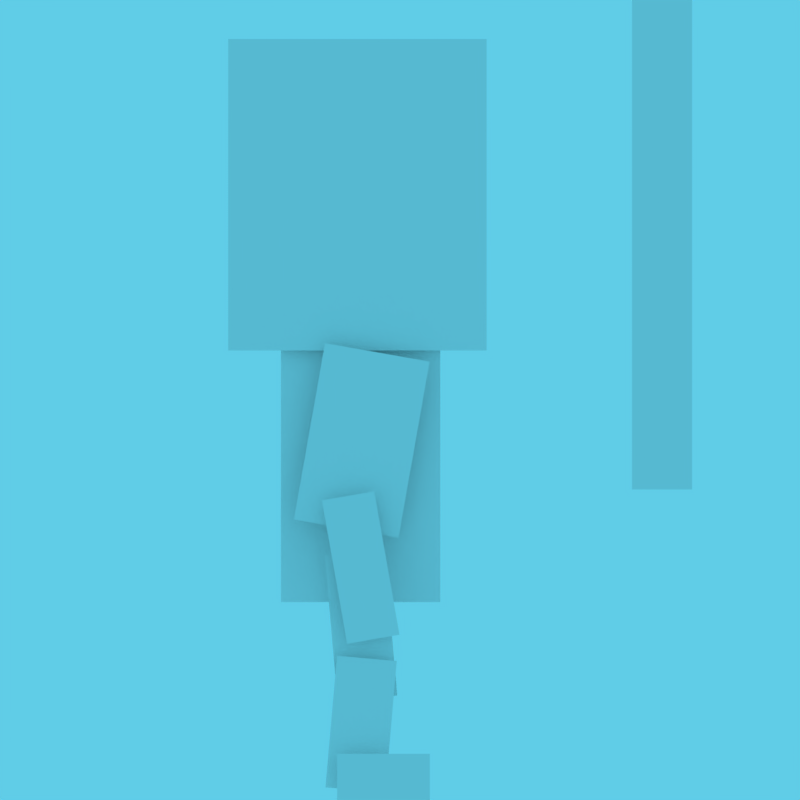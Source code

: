 # Source: cookieneg.blend  (saved by Blender 2.79.0; exported with 4.5.12 LTS)
import bpy
from mathutils import Matrix  # noqa: F401  (used for matrix-valued properties, if any)

bpy.ops.wm.read_factory_settings(use_empty=True)
scene = bpy.context.scene
scene.name = 'Scene'

# ---- collections
col_collection_1 = bpy.data.collections.new('Collection 1'); scene.collection.children.link(col_collection_1)

# ---- materials (node trees are filled in below, after node groups)
mat_material_001 = bpy.data.materials.new('Material.001')
mat_material_001.alpha_threshold = 0.0
mat_material_001.use_transparent_shadow = False
mat_material_001.preview_render_type = 'CUBE'
mat_material_001.roughness = 0.5
mat_cookieneg = bpy.data.materials.new('Cookieneg')
mat_cookieneg.alpha_threshold = 0.0
mat_cookieneg.use_transparent_shadow = False
mat_cookieneg.roughness = 0.5
mat_cookieneg.specular_intensity = 0.0

# ---- material node trees

# ---- world
world_world = bpy.data.worlds.new('World'); scene.world = world_world
world_world.color = (0.1164, 0.6073, 0.8007)
world_world.use_sun_shadow = False
world_world.sun_shadow_jitter_overblur = 0.0
world_world.cycles.sampling_method = 'MANUAL'

# ---- cameras
cam_camera = bpy.data.cameras.new('Camera')
cam_camera.type = 'ORTHO'
cam_camera.clip_end = 100.0
cam_camera.lens = 35.0
cam_camera.sensor_width = 32.0
cam_camera.sensor_height = 18.0
cam_camera.ortho_scale = 16.8
cam_camera.display_size = 2.0
cam_camera.dof.focus_distance = 0.0
cam_camera.dof.aperture_fstop = 128.0
cam_camera.dof.aperture_blades = 6

# ---- meshes
me_plane = bpy.data.meshes.new('Plane')
me_plane.from_pydata([(-3.9, 6.077e-08, -5.287), (-0.556, 6.077e-08, -5.287), (-3.9, 6.077e-08, 0.8356), (-0.556, 6.077e-08, 0.8356), (-5.008, -0.2237, -0.005627), (0.4175, -0.2237, -0.005627), (-5.008, -0.2237, 6.533), (0.4175, -0.2237, 6.533), (-3.628, -0.4922, -3.552), (-1.432, -0.4922, -3.939), (-2.976, -0.4922, 0.1476), (-0.7795, -0.4922, -0.2397), (-2.509, -0.8187, -6.164), (-1.412, -0.8187, -5.971), (-3.04, -0.8187, -3.154), (-1.943, -0.8187, -2.96), (-2.713, -0.4922, -7.357), (-1.459, -0.4922, -7.248), (-2.979, -0.4922, -4.307), (-1.726, -0.4922, -4.197), (-2.965, -0.6936, -9.176), (-1.71, -0.6936, -9.285), (-2.723, -0.6936, -6.415), (-1.469, -0.6936, -6.524), (-2.721, -1.007, -9.447), (-0.7743, -1.007, -9.447), (-2.721, -1.007, -8.473), (-0.7743, -1.007, -8.473), (3.469, -0.384, -2.923), (4.731, -0.384, -2.923), (3.469, -0.384, 8.345), (4.731, -0.384, 8.345), (-3.649, 3.394, -3.55), (-1.452, 3.394, -3.937), (-2.996, 3.394, 0.1494), (-0.8002, 3.394, -0.2379), (-2.509, 3.036, -6.164), (-1.412, 3.036, -5.971), (-3.04, 3.036, -3.154), (-1.943, 3.036, -2.96), (-2.713, 1.733, -7.357), (-1.459, 1.733, -7.248), (-2.979, 1.733, -4.307), (-1.726, 1.733, -4.197), (-2.965, 1.129, -9.176), (-1.71, 1.129, -9.285), (-2.723, 1.129, -6.415), (-1.469, 1.129, -6.524), (-2.721, 0.7262, -9.447), (-0.7743, 0.7262, -9.447), (-2.721, 0.7262, -8.473), (-0.7743, 0.7262, -8.473), (-1.168, -0.4922, -2.441), (-3.364, -0.4922, -2.054)], [], [(0, 1, 3, 2), (4, 5, 7, 6), (8, 9, 52, 53), (12, 13, 15, 14), (16, 17, 19, 18), (20, 21, 23, 22), (24, 25, 27, 26), (28, 29, 31, 30), (32, 33, 35, 34), (36, 37, 39, 38), (40, 41, 43, 42), (44, 45, 47, 46), (48, 49, 51, 50), (53, 52, 11, 10)])
_uv = me_plane.uv_layers.new(name='UVMap')
_uv.uv.foreach_set('vector', [0.1111, 0.1833, 0.4444, 0.1833, 0.4444, 0.55, 0.1111, 0.55, 0.0, 0.6083, 0.5417, 0.6083, 0.5417, 1.0, 0.0, 1.0, 0.5694, 0.775, 0.7917, 0.775, 0.7917, 0.8661, 0.5694, 0.8661, 0.625, 0.5583, 0.7361, 0.5583, 0.7361, 0.7417, 0.625, 0.7417, 0.625, 0.3417, 0.75, 0.3417, 0.75, 0.525, 0.625, 0.525, 0.625, 0.1333, 0.75, 0.1333, 0.75, 0.3, 0.625, 0.3, 0.6528, 0.01667, 0.8472, 0.01667, 0.8472, 0.075, 0.6528, 0.075, 0.8472, 0.325, 0.9722, 0.325, 0.9722, 1.0, 0.8472, 1.0, 0.5694, 0.775, 0.7917, 0.775, 0.7917, 1.0, 0.5694, 1.0, 0.625, 0.5583, 0.7361, 0.5583, 0.7361, 0.7417, 0.625, 0.7417, 0.625, 0.3417, 0.75, 0.3417, 0.75, 0.525, 0.625, 0.525, 0.625, 0.1333, 0.75, 0.1333, 0.75, 0.3, 0.625, 0.3, 0.6528, 0.01667, 0.8472, 0.01667, 0.8472, 0.075, 0.6528, 0.075, 0.5694, 0.8661, 0.7917, 0.8661, 0.7917, 1.0, 0.5694, 1.0])
me_plane.materials.append(mat_material_001)
me_plane.use_remesh_preserve_volume = False
me_plane.use_remesh_preserve_attributes = False
me_plane.use_mirror_vertex_groups = False
me_plane.update()
me_cookieneg = bpy.data.meshes.new('Cookieneg')
me_cookieneg.from_pydata([(-0.3, -0.5, 0.0), (0.3, -0.5, 0.0), (-0.3, 0.5, 0.0), (0.3, 0.5, 0.0)], [], [(0, 1, 3, 2)])
_uv = me_cookieneg.uv_layers.new(name='UVMap')
_uv.uv.foreach_set('vector', [0.0, 0.0, 1.0, 0.0, 1.0, 1.0, 0.0, 1.0])
me_cookieneg.materials.append(mat_cookieneg)
me_cookieneg.use_remesh_preserve_volume = False
me_cookieneg.use_remesh_preserve_attributes = False
me_cookieneg.use_mirror_vertex_groups = False
me_cookieneg.update()
arm_armature = bpy.data.armatures.new('Armature')  # bones are not reproduced

# ---- objects
ob_camera = bpy.data.objects.new('Camera', cam_camera)
ob_armature = bpy.data.objects.new('Armature', arm_armature)
ob_plane = bpy.data.objects.new('Plane', me_plane)
ob_cookieneg = bpy.data.objects.new('Cookieneg', me_cookieneg)

# ---- transforms, parenting, visibility, modifiers, constraints
ob_camera.location = (0.7558, -38.01, 8.391)
ob_camera.rotation_euler = (1.571, -0.0, -0.0)
ob_camera.lineart.crease_threshold = 0.0
ob_armature.location = (-0.03557, -5.685e-07, 4.41)
ob_armature.scale = (5.542, 5.542, 5.542)
ob_armature.show_in_front = True
ob_armature.lineart.crease_threshold = 0.0
ob_plane.parent = ob_armature
ob_plane.matrix_parent_inverse = Matrix(((0.1805, 0.0, 0.0, 0.3957), (0.0, 0.1805, 0.0, -1.264e-07), (0.0, 0.0, 0.1805, 0.9084), (0.0, 0.0, 0.0, 1.0)))
ob_plane.location = (0.0, 0.0, 0.0)
ob_plane.lineart.crease_threshold = 0.0
_vg = ob_plane.vertex_groups.new(name='Torso')
_vg.add([0, 1, 2, 3], 1.0, 'REPLACE')
_vg = ob_plane.vertex_groups.new(name='Head')
_vg.add([4, 5, 6, 7], 1.0, 'REPLACE')
_vg = ob_plane.vertex_groups.new(name='Back Arm')
_vg.add([32, 33, 34, 35], 1.0, 'REPLACE')
_vg = ob_plane.vertex_groups.new(name='Back Hand')
_vg.add([36, 37, 38, 39], 1.0, 'REPLACE')
_vg = ob_plane.vertex_groups.new(name='Front Arm')
_vg.add([8, 9, 10, 11, 52, 53], 1.0, 'REPLACE')
_vg = ob_plane.vertex_groups.new(name='Front Hand')
_vg.add([12, 13, 14, 15], 1.0, 'REPLACE')
_vg = ob_plane.vertex_groups.new(name='Back Leg')
_vg.add([40, 41, 42, 43], 1.0, 'REPLACE')
_vg = ob_plane.vertex_groups.new(name='Back Lower Leg')
_vg.add([44, 45, 46, 47], 1.0, 'REPLACE')
_vg = ob_plane.vertex_groups.new(name='Back Foot')
_vg.add([48, 49, 50, 51], 1.0, 'REPLACE')
_vg = ob_plane.vertex_groups.new(name='Front Leg')
_vg.add([16, 17, 18, 19], 1.0, 'REPLACE')
_vg = ob_plane.vertex_groups.new(name='Front Lower Leg')
_vg.add([20, 21, 22, 23], 1.0, 'REPLACE')
_vg = ob_plane.vertex_groups.new(name='Front Foot')
_vg.add([24, 25, 26, 27], 1.0, 'REPLACE')
_vg = ob_plane.vertex_groups.new(name='Spear')
_vg.add([28, 29, 30, 31], 1.0, 'REPLACE')
_m = ob_plane.modifiers.new('Armature', 'ARMATURE')
_m.object = ob_armature
ob_cookieneg.location = (0.0, -1.978, 0.0)
ob_cookieneg.rotation_euler = (1.571, -0.0, 0.0)
ob_cookieneg.scale = (16.69, 16.69, 16.69)
ob_cookieneg.hide_viewport = True
ob_cookieneg.hide_render = True
ob_cookieneg.lineart.crease_threshold = 0.0

# ---- collection membership
col_collection_1.objects.link(ob_camera)
col_collection_1.objects.link(ob_armature)
col_collection_1.objects.link(ob_plane)
col_collection_1.objects.link(ob_cookieneg)

# ---- scene / render settings (as saved in the file)
scene.camera = ob_camera
scene.frame_start = 1; scene.frame_end = 80; scene.frame_set(67)
scene.render.engine = 'BLENDER_EEVEE_NEXT'
scene.render.image_settings.file_format = 'FFMPEG'
scene.render.image_settings.color_mode = 'RGB'
scene.render.image_settings.compression = 0
scene.render.resolution_x = 256
scene.render.resolution_y = 256
scene.render.fps = 60
scene.render.dither_intensity = 0.0
scene.render.film_transparent = True
scene.render.use_compositing = False
scene.render.use_sequencer = False
scene.cycles.use_denoising = False
scene.cycles.samples = 128
scene.cycles.sampling_pattern = 'TABULATED_SOBOL'
scene.cycles.use_adaptive_sampling = False
scene.cycles.use_light_tree = False
scene.cycles.blur_glossy = 0.0
scene.cycles.sample_clamp_indirect = 0.0
scene.view_settings.view_transform = 'Standard'
bpy.context.view_layer.update()
